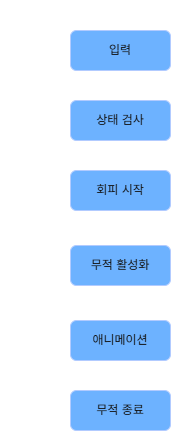

The diagram above was exported from draw.io. Its source (the exported page's mxGraphModel, read from the mxfile embedded in the PNG):
<mxGraphModel dx="975" dy="580" grid="1" gridSize="10" guides="1" tooltips="1" connect="1" arrows="1" fold="1" page="1" pageScale="1" pageWidth="1169" pageHeight="827" math="0" shadow="0">
  <root>
    <mxCell id="0" />
    <mxCell id="1" parent="0" />
    <mxCell id="VuyQoGjYB6BUOQaxWlEU-1" edge="1" parent="1" source="VuyQoGjYB6BUOQaxWlEU-2" style="edgeStyle=orthogonalEdgeStyle;rounded=0;orthogonalLoop=1;jettySize=auto;html=1;exitX=0.5;exitY=1;exitDx=0;exitDy=0;entryX=0.5;entryY=0;entryDx=0;entryDy=0;" target="VuyQoGjYB6BUOQaxWlEU-4">
      <mxGeometry relative="1" as="geometry" />
    </mxCell>
    <mxCell id="VuyQoGjYB6BUOQaxWlEU-2" parent="1" style="rounded=1;whiteSpace=wrap;html=1;fillColor=#0050ef;fontColor=#ffffff;strokeColor=#001DBC;" value="입력" vertex="1">
      <mxGeometry height="40" width="100" x="100" y="60" as="geometry" />
    </mxCell>
    <mxCell id="VuyQoGjYB6BUOQaxWlEU-3" edge="1" parent="1" source="VuyQoGjYB6BUOQaxWlEU-4" style="edgeStyle=orthogonalEdgeStyle;rounded=0;orthogonalLoop=1;jettySize=auto;html=1;exitX=0.5;exitY=1;exitDx=0;exitDy=0;entryX=0.5;entryY=0;entryDx=0;entryDy=0;" target="VuyQoGjYB6BUOQaxWlEU-6">
      <mxGeometry relative="1" as="geometry" />
    </mxCell>
    <mxCell id="VuyQoGjYB6BUOQaxWlEU-4" parent="1" style="rounded=1;whiteSpace=wrap;html=1;fillColor=#0050ef;fontColor=#ffffff;strokeColor=#001DBC;" value="상태 검사" vertex="1">
      <mxGeometry height="40" width="100" x="100" y="130" as="geometry" />
    </mxCell>
    <mxCell id="VuyQoGjYB6BUOQaxWlEU-5" edge="1" parent="1" source="VuyQoGjYB6BUOQaxWlEU-6" style="edgeStyle=orthogonalEdgeStyle;rounded=0;orthogonalLoop=1;jettySize=auto;html=1;exitX=0.5;exitY=1;exitDx=0;exitDy=0;entryX=0.5;entryY=0;entryDx=0;entryDy=0;" target="VuyQoGjYB6BUOQaxWlEU-8">
      <mxGeometry relative="1" as="geometry" />
    </mxCell>
    <mxCell id="VuyQoGjYB6BUOQaxWlEU-6" parent="1" style="rounded=1;whiteSpace=wrap;html=1;fillColor=#0050ef;fontColor=#ffffff;strokeColor=#001DBC;" value="회피 시작" vertex="1">
      <mxGeometry height="40" width="100" x="100" y="200" as="geometry" />
    </mxCell>
    <mxCell id="VuyQoGjYB6BUOQaxWlEU-7" edge="1" parent="1" source="VuyQoGjYB6BUOQaxWlEU-8" style="edgeStyle=orthogonalEdgeStyle;rounded=0;orthogonalLoop=1;jettySize=auto;html=1;exitX=0.5;exitY=1;exitDx=0;exitDy=0;entryX=0.5;entryY=0;entryDx=0;entryDy=0;" target="VuyQoGjYB6BUOQaxWlEU-10">
      <mxGeometry relative="1" as="geometry" />
    </mxCell>
    <mxCell id="VuyQoGjYB6BUOQaxWlEU-8" parent="1" style="rounded=1;whiteSpace=wrap;html=1;fillColor=#0050ef;fontColor=#ffffff;strokeColor=#001DBC;" value="무적 활성화" vertex="1">
      <mxGeometry height="40" width="100" x="100" y="275" as="geometry" />
    </mxCell>
    <mxCell id="VuyQoGjYB6BUOQaxWlEU-9" parent="1" style="text;html=1;whiteSpace=wrap;strokeColor=none;fillColor=none;align=center;verticalAlign=middle;rounded=0;" value="회피" vertex="1">
      <mxGeometry height="30" width="100" x="30" y="30" as="geometry" />
    </mxCell>
    <mxCell id="VuyQoGjYB6BUOQaxWlEU-12" edge="1" parent="1" source="VuyQoGjYB6BUOQaxWlEU-10" style="edgeStyle=orthogonalEdgeStyle;rounded=0;orthogonalLoop=1;jettySize=auto;html=1;exitX=0.5;exitY=1;exitDx=0;exitDy=0;entryX=0.5;entryY=0;entryDx=0;entryDy=0;" target="VuyQoGjYB6BUOQaxWlEU-11">
      <mxGeometry relative="1" as="geometry" />
    </mxCell>
    <mxCell id="VuyQoGjYB6BUOQaxWlEU-10" parent="1" style="rounded=1;whiteSpace=wrap;html=1;fillColor=#0050ef;fontColor=#ffffff;strokeColor=#001DBC;" value="애니메이션" vertex="1">
      <mxGeometry height="40" width="100" x="100" y="350" as="geometry" />
    </mxCell>
    <mxCell id="VuyQoGjYB6BUOQaxWlEU-11" parent="1" style="rounded=1;whiteSpace=wrap;html=1;fillColor=#0050ef;fontColor=#ffffff;strokeColor=#001DBC;" value="무적 종료" vertex="1">
      <mxGeometry height="40" width="100" x="100" y="420" as="geometry" />
    </mxCell>
  </root>
</mxGraphModel>